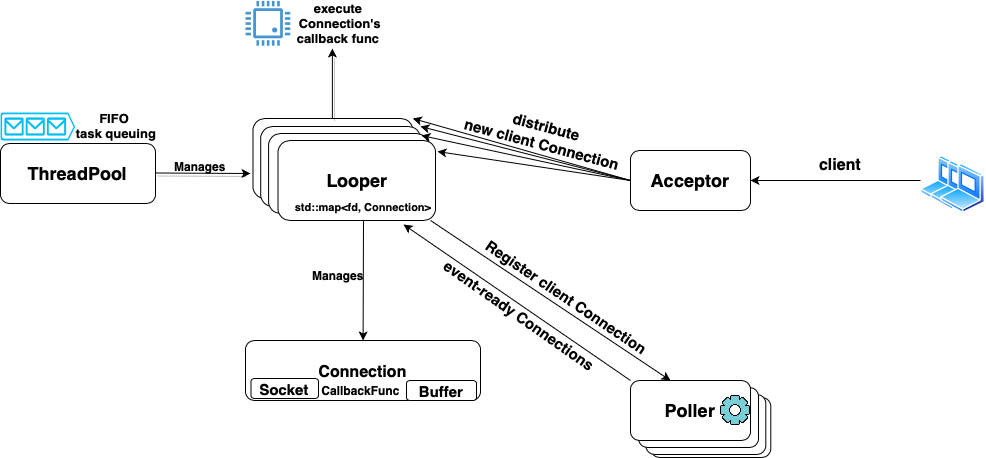

The diagram above was exported from draw.io. Its source (the exported page's mxGraphModel, read from the mxfile embedded in the PNG):
<mxGraphModel dx="1804" dy="1695" grid="1" gridSize="10" guides="1" tooltips="1" connect="1" arrows="1" fold="1" page="1" pageScale="1" pageWidth="850" pageHeight="1100" math="0" shadow="0">
  <root>
    <mxCell id="0" />
    <mxCell id="1" parent="0" />
    <mxCell id="7lDU9gg_2Zxta04Pnsv7-9" value="" style="rounded=1;whiteSpace=wrap;html=1;" vertex="1" parent="1">
      <mxGeometry x="490.28999999999996" y="377" width="120" height="60" as="geometry" />
    </mxCell>
    <mxCell id="7lDU9gg_2Zxta04Pnsv7-7" value="" style="rounded=1;whiteSpace=wrap;html=1;" vertex="1" parent="1">
      <mxGeometry x="485.28999999999996" y="374" width="120" height="60" as="geometry" />
    </mxCell>
    <mxCell id="7lDU9gg_2Zxta04Pnsv7-8" value="" style="rounded=1;whiteSpace=wrap;html=1;" vertex="1" parent="1">
      <mxGeometry x="478" y="367" width="120" height="60" as="geometry" />
    </mxCell>
    <mxCell id="7lDU9gg_2Zxta04Pnsv7-3" value="" style="rounded=1;whiteSpace=wrap;html=1;" vertex="1" parent="1">
      <mxGeometry x="92.48999999999998" y="98" width="159.8" height="80" as="geometry" />
    </mxCell>
    <mxCell id="7lDU9gg_2Zxta04Pnsv7-2" value="" style="rounded=1;whiteSpace=wrap;html=1;" vertex="1" parent="1">
      <mxGeometry x="100.19999999999999" y="106" width="159.8" height="80" as="geometry" />
    </mxCell>
    <mxCell id="7lDU9gg_2Zxta04Pnsv7-1" value="" style="rounded=1;whiteSpace=wrap;html=1;" vertex="1" parent="1">
      <mxGeometry x="108.10000000000001" y="113" width="159.8" height="80" as="geometry" />
    </mxCell>
    <mxCell id="Hn_TuwxSXXSeb5h-D6Jl-1" value="&lt;b&gt;&lt;font style=&quot;font-size: 18px;&quot;&gt;Poller&lt;/font&gt;&lt;/b&gt;" style="rounded=1;whiteSpace=wrap;html=1;" parent="1" vertex="1">
      <mxGeometry x="470" y="360" width="120" height="60" as="geometry" />
    </mxCell>
    <mxCell id="Hn_TuwxSXXSeb5h-D6Jl-2" value="&lt;b&gt;Acceptor&lt;/b&gt;" style="rounded=1;whiteSpace=wrap;html=1;fontSize=18;" parent="1" vertex="1">
      <mxGeometry x="470" y="130" width="120" height="60" as="geometry" />
    </mxCell>
    <mxCell id="Hn_TuwxSXXSeb5h-D6Jl-3" value="&lt;b&gt;&lt;font style=&quot;font-size: 16px;&quot;&gt;Connection&lt;/font&gt;&lt;/b&gt;" style="rounded=1;whiteSpace=wrap;html=1;fontSize=18;" parent="1" vertex="1">
      <mxGeometry x="85" y="320" width="235" height="60" as="geometry" />
    </mxCell>
    <mxCell id="Hn_TuwxSXXSeb5h-D6Jl-4" value="&lt;b&gt;&lt;font style=&quot;font-size: 15px;&quot;&gt;Buffer&lt;/font&gt;&lt;/b&gt;" style="rounded=1;whiteSpace=wrap;html=1;fontSize=18;" parent="1" vertex="1">
      <mxGeometry x="246" y="360" width="70" height="20" as="geometry" />
    </mxCell>
    <mxCell id="Hn_TuwxSXXSeb5h-D6Jl-5" value="&lt;b&gt;&lt;font style=&quot;font-size: 15px;&quot;&gt;Socket&lt;/font&gt;&lt;/b&gt;" style="rounded=1;whiteSpace=wrap;html=1;fontSize=18;" parent="1" vertex="1">
      <mxGeometry x="90.49" y="358" width="67.51" height="20" as="geometry" />
    </mxCell>
    <mxCell id="Hn_TuwxSXXSeb5h-D6Jl-6" value="&lt;b&gt;&lt;font style=&quot;font-size: 12px;&quot;&gt;CallbackFunc&lt;/font&gt;&lt;/b&gt;" style="text;html=1;strokeColor=none;fillColor=none;align=center;verticalAlign=middle;whiteSpace=wrap;rounded=0;fontSize=18;" parent="1" vertex="1">
      <mxGeometry x="180.79" y="363" width="39.21" height="10" as="geometry" />
    </mxCell>
    <mxCell id="Hn_TuwxSXXSeb5h-D6Jl-7" value="&lt;b&gt;&lt;font style=&quot;font-size: 18px;&quot;&gt;Looper&lt;/font&gt;&lt;/b&gt;" style="rounded=1;whiteSpace=wrap;html=1;fontSize=14;" parent="1" vertex="1">
      <mxGeometry x="117.5" y="120" width="157.5" height="80" as="geometry" />
    </mxCell>
    <mxCell id="Hn_TuwxSXXSeb5h-D6Jl-12" value="&lt;b&gt;ThreadPool&lt;/b&gt;" style="rounded=1;whiteSpace=wrap;html=1;fontSize=18;" parent="1" vertex="1">
      <mxGeometry x="-160" y="123" width="155" height="60" as="geometry" />
    </mxCell>
    <mxCell id="Hn_TuwxSXXSeb5h-D6Jl-14" value="" style="endArrow=classic;html=1;rounded=0;fontSize=18;entryX=0.333;entryY=0;entryDx=0;entryDy=0;entryPerimeter=0;" parent="1" target="Hn_TuwxSXXSeb5h-D6Jl-1" edge="1">
      <mxGeometry width="50" height="50" relative="1" as="geometry">
        <mxPoint x="270" y="200" as="sourcePoint" />
        <mxPoint x="506.81818181818176" y="350" as="targetPoint" />
      </mxGeometry>
    </mxCell>
    <mxCell id="Hn_TuwxSXXSeb5h-D6Jl-16" value="&lt;b&gt;&lt;font style=&quot;font-size: 15px;&quot;&gt;Register client Connection&lt;/font&gt;&lt;/b&gt;" style="text;html=1;strokeColor=none;fillColor=none;align=center;verticalAlign=middle;whiteSpace=wrap;rounded=0;fontSize=18;rotation=34;" parent="1" vertex="1">
      <mxGeometry x="286.16" y="255.64" width="241.71" height="40" as="geometry" />
    </mxCell>
    <mxCell id="Hn_TuwxSXXSeb5h-D6Jl-18" value="" style="endArrow=classic;html=1;rounded=0;fontSize=15;exitX=0;exitY=0;exitDx=0;exitDy=0;entryX=0.797;entryY=1.05;entryDx=0;entryDy=0;entryPerimeter=0;" parent="1" source="Hn_TuwxSXXSeb5h-D6Jl-1" target="Hn_TuwxSXXSeb5h-D6Jl-7" edge="1">
      <mxGeometry width="50" height="50" relative="1" as="geometry">
        <mxPoint x="370" y="350" as="sourcePoint" />
        <mxPoint x="260" y="220" as="targetPoint" />
      </mxGeometry>
    </mxCell>
    <mxCell id="Hn_TuwxSXXSeb5h-D6Jl-19" value="&lt;b&gt;event-ready Connections&lt;/b&gt;" style="text;html=1;strokeColor=none;fillColor=none;align=center;verticalAlign=middle;whiteSpace=wrap;rounded=0;fontSize=15;rotation=35;" parent="1" vertex="1">
      <mxGeometry x="244" y="280" width="230" height="30" as="geometry" />
    </mxCell>
    <mxCell id="Hn_TuwxSXXSeb5h-D6Jl-21" value="&lt;b&gt;distribute&lt;br&gt;new client Connection&lt;/b&gt;" style="text;html=1;strokeColor=none;fillColor=none;align=center;verticalAlign=middle;whiteSpace=wrap;rounded=0;fontSize=15;rotation=15;" parent="1" vertex="1">
      <mxGeometry x="299" y="100" width="170" height="30" as="geometry" />
    </mxCell>
    <mxCell id="Hn_TuwxSXXSeb5h-D6Jl-28" value="" style="shape=image;html=1;verticalAlign=top;verticalLabelPosition=bottom;labelBackgroundColor=#ffffff;imageAspect=0;aspect=fixed;image=https://cdn3.iconfinder.com/data/icons/strokeline/128/25_icons-128.png;fontSize=15;" parent="1" vertex="1">
      <mxGeometry x="560" y="375" width="30" height="30" as="geometry" />
    </mxCell>
    <mxCell id="Hn_TuwxSXXSeb5h-D6Jl-32" value="&lt;b&gt;&lt;font style=&quot;font-size: 11px;&quot;&gt;std::map&amp;lt;fd, Connection&amp;gt;&lt;/font&gt;&lt;/b&gt;" style="text;html=1;strokeColor=none;fillColor=none;align=center;verticalAlign=middle;whiteSpace=wrap;rounded=0;fontSize=15;" parent="1" vertex="1">
      <mxGeometry x="107" y="170" width="192" height="30" as="geometry" />
    </mxCell>
    <mxCell id="Hn_TuwxSXXSeb5h-D6Jl-36" value="" style="endArrow=classic;html=1;rounded=0;fontSize=12;exitX=0.5;exitY=1;exitDx=0;exitDy=0;" parent="1" source="Hn_TuwxSXXSeb5h-D6Jl-32" target="Hn_TuwxSXXSeb5h-D6Jl-3" edge="1">
      <mxGeometry width="50" height="50" relative="1" as="geometry">
        <mxPoint x="220" y="210" as="sourcePoint" />
        <mxPoint x="270" y="160" as="targetPoint" />
      </mxGeometry>
    </mxCell>
    <mxCell id="Hn_TuwxSXXSeb5h-D6Jl-37" value="&lt;b&gt;Manages&lt;/b&gt;" style="text;html=1;strokeColor=none;fillColor=none;align=center;verticalAlign=middle;whiteSpace=wrap;rounded=0;fontSize=12;" parent="1" vertex="1">
      <mxGeometry x="148" y="240" width="60" height="30" as="geometry" />
    </mxCell>
    <mxCell id="Hn_TuwxSXXSeb5h-D6Jl-38" value="" style="pointerEvents=1;shadow=0;dashed=0;html=1;strokeColor=none;fillColor=#4495D1;labelPosition=center;verticalLabelPosition=bottom;verticalAlign=top;align=center;outlineConnect=0;shape=mxgraph.veeam.cpu;fontSize=12;" parent="1" vertex="1">
      <mxGeometry x="85.00000000000003" y="-19.599999999999994" width="44.8" height="44.8" as="geometry" />
    </mxCell>
    <mxCell id="Hn_TuwxSXXSeb5h-D6Jl-39" value="&lt;b&gt;&lt;font style=&quot;font-size: 13px;&quot;&gt;execute &amp;nbsp;Connection's callback func&lt;/font&gt;&lt;/b&gt;" style="text;html=1;strokeColor=none;fillColor=none;align=center;verticalAlign=middle;whiteSpace=wrap;rounded=0;fontSize=12;" parent="1" vertex="1">
      <mxGeometry x="133" y="-20" width="90" height="45.2" as="geometry" />
    </mxCell>
    <mxCell id="Hn_TuwxSXXSeb5h-D6Jl-40" value="" style="verticalLabelPosition=bottom;html=1;verticalAlign=top;align=center;strokeColor=none;fillColor=#00BEF2;shape=mxgraph.azure.queue_generic;pointerEvents=1;fontSize=13;" parent="1" vertex="1">
      <mxGeometry x="-160" y="92" width="74.6" height="28" as="geometry" />
    </mxCell>
    <mxCell id="Hn_TuwxSXXSeb5h-D6Jl-43" value="&lt;b&gt;FIFO &lt;br&gt;task queuing&lt;/b&gt;" style="text;html=1;strokeColor=none;fillColor=none;align=center;verticalAlign=middle;whiteSpace=wrap;rounded=0;fontSize=13;" parent="1" vertex="1">
      <mxGeometry x="-89" y="90" width="90" height="30" as="geometry" />
    </mxCell>
    <mxCell id="7lDU9gg_2Zxta04Pnsv7-11" value="" style="endArrow=classic;html=1;rounded=0;fontSize=15;entryX=0.911;entryY=-0.062;entryDx=0;entryDy=0;entryPerimeter=0;" edge="1" parent="1" target="Hn_TuwxSXXSeb5h-D6Jl-7">
      <mxGeometry width="50" height="50" relative="1" as="geometry">
        <mxPoint x="470" y="160" as="sourcePoint" />
        <mxPoint x="410" y="130" as="targetPoint" />
      </mxGeometry>
    </mxCell>
    <mxCell id="7lDU9gg_2Zxta04Pnsv7-12" value="" style="endArrow=classic;html=1;rounded=0;fontSize=15;entryX=1;entryY=0;entryDx=0;entryDy=0;" edge="1" parent="1" target="7lDU9gg_2Zxta04Pnsv7-2">
      <mxGeometry width="50" height="50" relative="1" as="geometry">
        <mxPoint x="470" y="160" as="sourcePoint" />
        <mxPoint x="360" y="106" as="targetPoint" />
      </mxGeometry>
    </mxCell>
    <mxCell id="7lDU9gg_2Zxta04Pnsv7-13" value="" style="endArrow=classic;html=1;rounded=0;fontSize=15;entryX=1.013;entryY=0.138;entryDx=0;entryDy=0;entryPerimeter=0;exitX=0;exitY=0.5;exitDx=0;exitDy=0;" edge="1" parent="1" source="Hn_TuwxSXXSeb5h-D6Jl-2" target="Hn_TuwxSXXSeb5h-D6Jl-7">
      <mxGeometry width="50" height="50" relative="1" as="geometry">
        <mxPoint x="400" y="210" as="sourcePoint" />
        <mxPoint x="450" y="160" as="targetPoint" />
      </mxGeometry>
    </mxCell>
    <mxCell id="7lDU9gg_2Zxta04Pnsv7-14" value="" style="endArrow=classic;html=1;rounded=0;fontSize=15;exitX=0;exitY=0.5;exitDx=0;exitDy=0;entryX=1;entryY=0;entryDx=0;entryDy=0;" edge="1" parent="1" source="Hn_TuwxSXXSeb5h-D6Jl-2" target="7lDU9gg_2Zxta04Pnsv7-3">
      <mxGeometry width="50" height="50" relative="1" as="geometry">
        <mxPoint x="610" y="300" as="sourcePoint" />
        <mxPoint x="390" y="210" as="targetPoint" />
      </mxGeometry>
    </mxCell>
    <mxCell id="7lDU9gg_2Zxta04Pnsv7-16" style="edgeStyle=orthogonalEdgeStyle;rounded=0;orthogonalLoop=1;jettySize=auto;html=1;fontSize=15;" edge="1" parent="1" source="7lDU9gg_2Zxta04Pnsv7-15" target="Hn_TuwxSXXSeb5h-D6Jl-2">
      <mxGeometry relative="1" as="geometry" />
    </mxCell>
    <mxCell id="7lDU9gg_2Zxta04Pnsv7-15" value="" style="aspect=fixed;perimeter=ellipsePerimeter;html=1;align=center;shadow=0;dashed=0;spacingTop=3;image;image=img/lib/active_directory/laptop_client.svg;fontSize=15;" vertex="1" parent="1">
      <mxGeometry x="760" y="135" width="45" height="50" as="geometry" />
    </mxCell>
    <mxCell id="7lDU9gg_2Zxta04Pnsv7-17" value="&lt;b&gt;&lt;font style=&quot;font-size: 16px;&quot;&gt;client&lt;/font&gt;&lt;/b&gt;" style="text;html=1;strokeColor=none;fillColor=none;align=center;verticalAlign=middle;whiteSpace=wrap;rounded=0;fontSize=15;" vertex="1" parent="1">
      <mxGeometry x="650" y="130" width="60" height="30" as="geometry" />
    </mxCell>
    <mxCell id="7lDU9gg_2Zxta04Pnsv7-18" value="" style="aspect=fixed;perimeter=ellipsePerimeter;html=1;align=center;shadow=0;dashed=0;spacingTop=3;image;image=img/lib/active_directory/laptop_client.svg;fontSize=16;" vertex="1" parent="1">
      <mxGeometry x="770" y="140" width="45" height="50" as="geometry" />
    </mxCell>
    <mxCell id="7lDU9gg_2Zxta04Pnsv7-19" value="" style="aspect=fixed;perimeter=ellipsePerimeter;html=1;align=center;shadow=0;dashed=0;spacingTop=3;image;image=img/lib/active_directory/laptop_client.svg;fontSize=16;" vertex="1" parent="1">
      <mxGeometry x="780" y="143" width="45" height="50" as="geometry" />
    </mxCell>
    <mxCell id="7lDU9gg_2Zxta04Pnsv7-22" value="" style="endArrow=classic;html=1;rounded=0;shadow=1;strokeWidth=1;fontSize=14;" edge="1" parent="1">
      <mxGeometry width="50" height="50" relative="1" as="geometry">
        <mxPoint x="-5" y="152.5" as="sourcePoint" />
        <mxPoint x="90" y="153" as="targetPoint" />
      </mxGeometry>
    </mxCell>
    <mxCell id="7lDU9gg_2Zxta04Pnsv7-24" value="&lt;font style=&quot;font-size: 12px;&quot;&gt;&lt;b&gt;Manages&lt;/b&gt;&lt;/font&gt;" style="text;html=1;strokeColor=none;fillColor=none;align=center;verticalAlign=middle;whiteSpace=wrap;rounded=0;fontSize=14;" vertex="1" parent="1">
      <mxGeometry x="10" y="130" width="60" height="30" as="geometry" />
    </mxCell>
    <mxCell id="7lDU9gg_2Zxta04Pnsv7-26" value="" style="endArrow=classic;html=1;rounded=0;shadow=1;strokeWidth=1;fontSize=12;" edge="1" parent="1">
      <mxGeometry x="1" y="-180" width="50" height="50" relative="1" as="geometry">
        <mxPoint x="171.89" y="98" as="sourcePoint" />
        <mxPoint x="171.89" y="28" as="targetPoint" />
        <mxPoint y="-10" as="offset" />
      </mxGeometry>
    </mxCell>
  </root>
</mxGraphModel>